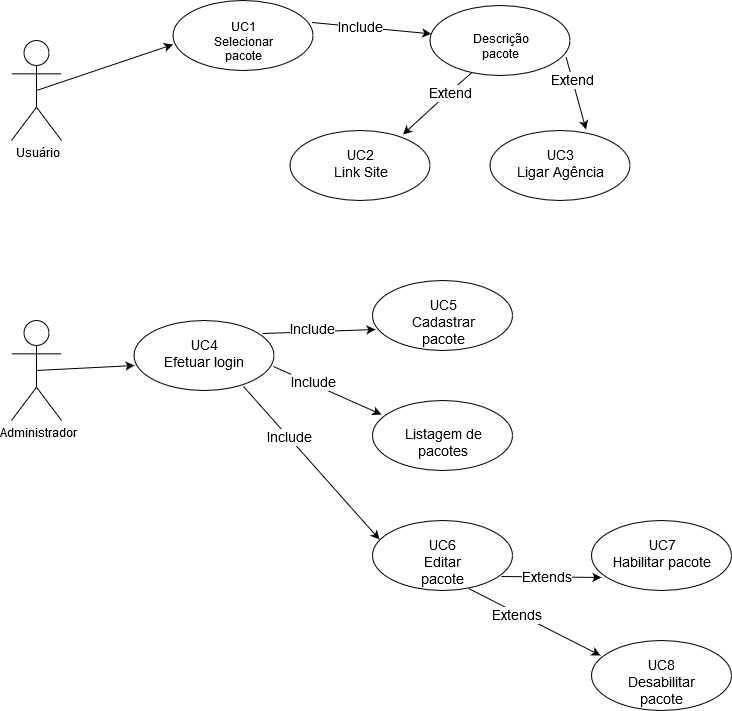

The diagram above was exported from draw.io. Its source (the exported page's mxGraphModel, read from the mxfile embedded in the PNG):
<mxGraphModel dx="1038" dy="577" grid="1" gridSize="10" guides="1" tooltips="1" connect="1" arrows="1" fold="1" page="1" pageScale="1" pageWidth="827" pageHeight="1169" math="0" shadow="0">
  <root>
    <mxCell id="0" />
    <mxCell id="1" parent="0" />
    <mxCell id="Dw99KNx68M2cqQ4GX291-1" value="Usuário" style="shape=umlActor;verticalLabelPosition=bottom;labelBackgroundColor=#ffffff;verticalAlign=top;html=1;outlineConnect=0;" vertex="1" parent="1">
      <mxGeometry x="80" y="80" width="50" height="100" as="geometry" />
    </mxCell>
    <mxCell id="Dw99KNx68M2cqQ4GX291-3" value="&lt;div&gt;UC1&lt;/div&gt;&lt;div&gt;Selecionar pacote&lt;/div&gt;" style="ellipse;whiteSpace=wrap;html=1;" vertex="1" parent="1">
      <mxGeometry x="241.5" y="40" width="140" height="70" as="geometry" />
    </mxCell>
    <mxCell id="Dw99KNx68M2cqQ4GX291-7" value="" style="endArrow=classic;html=1;entryX=0;entryY=0.629;entryDx=0;entryDy=0;entryPerimeter=0;exitX=0.5;exitY=0.5;exitDx=0;exitDy=0;exitPerimeter=0;" edge="1" parent="1" source="Dw99KNx68M2cqQ4GX291-1" target="Dw99KNx68M2cqQ4GX291-3">
      <mxGeometry width="50" height="50" relative="1" as="geometry">
        <mxPoint x="180" y="135" as="sourcePoint" />
        <mxPoint x="230" y="85" as="targetPoint" />
      </mxGeometry>
    </mxCell>
    <mxCell id="Dw99KNx68M2cqQ4GX291-8" value="Descrição pacote" style="ellipse;whiteSpace=wrap;html=1;" vertex="1" parent="1">
      <mxGeometry x="498.5" y="45" width="140" height="70" as="geometry" />
    </mxCell>
    <mxCell id="Dw99KNx68M2cqQ4GX291-9" value="" style="endArrow=classic;html=1;exitX=0.993;exitY=0.314;exitDx=0;exitDy=0;exitPerimeter=0;" edge="1" parent="1" source="Dw99KNx68M2cqQ4GX291-3" target="Dw99KNx68M2cqQ4GX291-8">
      <mxGeometry width="50" height="50" relative="1" as="geometry">
        <mxPoint x="-21.5" y="270" as="sourcePoint" />
        <mxPoint x="28.5" y="220" as="targetPoint" />
      </mxGeometry>
    </mxCell>
    <mxCell id="Dw99KNx68M2cqQ4GX291-10" value="Include" style="text;html=1;resizable=0;points=[];align=center;verticalAlign=middle;labelBackgroundColor=#ffffff;fontSize=14;" vertex="1" connectable="0" parent="Dw99KNx68M2cqQ4GX291-9">
      <mxGeometry x="-0.1764" y="-1" relative="1" as="geometry">
        <mxPoint as="offset" />
      </mxGeometry>
    </mxCell>
    <mxCell id="Dw99KNx68M2cqQ4GX291-11" value="&lt;div&gt;UC2&lt;/div&gt;&lt;div&gt;Link Site&lt;/div&gt;" style="ellipse;whiteSpace=wrap;html=1;fontSize=14;" vertex="1" parent="1">
      <mxGeometry x="358.5" y="170" width="140" height="70" as="geometry" />
    </mxCell>
    <mxCell id="Dw99KNx68M2cqQ4GX291-12" value="&lt;div&gt;UC3&lt;/div&gt;&lt;div&gt;Ligar Agência&lt;br&gt;&lt;/div&gt;" style="ellipse;whiteSpace=wrap;html=1;fontSize=14;" vertex="1" parent="1">
      <mxGeometry x="558.5" y="170" width="140" height="70" as="geometry" />
    </mxCell>
    <mxCell id="Dw99KNx68M2cqQ4GX291-13" value="" style="endArrow=classic;html=1;fontSize=14;exitX=0.3;exitY=0.957;exitDx=0;exitDy=0;exitPerimeter=0;entryX=0.807;entryY=0.057;entryDx=0;entryDy=0;entryPerimeter=0;" edge="1" parent="1" source="Dw99KNx68M2cqQ4GX291-8" target="Dw99KNx68M2cqQ4GX291-11">
      <mxGeometry width="50" height="50" relative="1" as="geometry">
        <mxPoint x="-21.5" y="310" as="sourcePoint" />
        <mxPoint x="28.5" y="260" as="targetPoint" />
        <Array as="points">
          <mxPoint x="508.5" y="140" />
        </Array>
      </mxGeometry>
    </mxCell>
    <mxCell id="Dw99KNx68M2cqQ4GX291-17" value="&lt;div&gt;Extend&lt;/div&gt;" style="text;html=1;resizable=0;points=[];align=center;verticalAlign=middle;labelBackgroundColor=#ffffff;fontSize=14;" vertex="1" connectable="0" parent="Dw99KNx68M2cqQ4GX291-13">
      <mxGeometry x="-0.0833" y="13" relative="1" as="geometry">
        <mxPoint x="3" y="-16" as="offset" />
      </mxGeometry>
    </mxCell>
    <mxCell id="Dw99KNx68M2cqQ4GX291-14" value="" style="endArrow=classic;html=1;fontSize=14;exitX=0.971;exitY=0.729;exitDx=0;exitDy=0;exitPerimeter=0;entryX=0.686;entryY=-0.014;entryDx=0;entryDy=0;entryPerimeter=0;" edge="1" parent="1" source="Dw99KNx68M2cqQ4GX291-8" target="Dw99KNx68M2cqQ4GX291-12">
      <mxGeometry width="50" height="50" relative="1" as="geometry">
        <mxPoint x="-21.5" y="310" as="sourcePoint" />
        <mxPoint x="28.5" y="260" as="targetPoint" />
      </mxGeometry>
    </mxCell>
    <mxCell id="Dw99KNx68M2cqQ4GX291-18" value="Extend" style="text;html=1;resizable=0;points=[];align=center;verticalAlign=middle;labelBackgroundColor=#ffffff;fontSize=14;" vertex="1" connectable="0" parent="Dw99KNx68M2cqQ4GX291-14">
      <mxGeometry x="-0.3145" relative="1" as="geometry">
        <mxPoint as="offset" />
      </mxGeometry>
    </mxCell>
    <mxCell id="Dw99KNx68M2cqQ4GX291-19" value="Administrador" style="shape=umlActor;verticalLabelPosition=bottom;labelBackgroundColor=#ffffff;verticalAlign=top;html=1;outlineConnect=0;" vertex="1" parent="1">
      <mxGeometry x="80" y="360" width="50" height="100" as="geometry" />
    </mxCell>
    <mxCell id="Dw99KNx68M2cqQ4GX291-20" value="&lt;div&gt;UC4&lt;/div&gt;&lt;div&gt;Efetuar login&lt;br&gt;&lt;/div&gt;" style="ellipse;whiteSpace=wrap;html=1;fontSize=14;" vertex="1" parent="1">
      <mxGeometry x="202.5" y="360" width="140" height="70" as="geometry" />
    </mxCell>
    <mxCell id="Dw99KNx68M2cqQ4GX291-21" value="&lt;div&gt;UC5&lt;/div&gt;&lt;div&gt;Cadastrar pacote&lt;/div&gt;" style="ellipse;whiteSpace=wrap;html=1;fontSize=14;" vertex="1" parent="1">
      <mxGeometry x="441" y="320" width="140" height="70" as="geometry" />
    </mxCell>
    <mxCell id="Dw99KNx68M2cqQ4GX291-22" value="" style="endArrow=classic;html=1;fontSize=14;exitX=0.5;exitY=0.5;exitDx=0;exitDy=0;exitPerimeter=0;entryX=0.004;entryY=0.643;entryDx=0;entryDy=0;entryPerimeter=0;" edge="1" parent="1" source="Dw99KNx68M2cqQ4GX291-19" target="Dw99KNx68M2cqQ4GX291-20">
      <mxGeometry width="50" height="50" relative="1" as="geometry">
        <mxPoint x="160" y="410" as="sourcePoint" />
        <mxPoint x="210" y="430" as="targetPoint" />
      </mxGeometry>
    </mxCell>
    <mxCell id="Dw99KNx68M2cqQ4GX291-23" value="Listagem de pacotes" style="ellipse;whiteSpace=wrap;html=1;fontSize=14;" vertex="1" parent="1">
      <mxGeometry x="441" y="440" width="140" height="70" as="geometry" />
    </mxCell>
    <mxCell id="Dw99KNx68M2cqQ4GX291-24" value="" style="endArrow=classic;html=1;fontSize=14;entryX=0.021;entryY=0.7;entryDx=0;entryDy=0;entryPerimeter=0;exitX=0.918;exitY=0.186;exitDx=0;exitDy=0;exitPerimeter=0;" edge="1" parent="1" source="Dw99KNx68M2cqQ4GX291-20" target="Dw99KNx68M2cqQ4GX291-21">
      <mxGeometry width="50" height="50" relative="1" as="geometry">
        <mxPoint x="31" y="580" as="sourcePoint" />
        <mxPoint x="81" y="530" as="targetPoint" />
      </mxGeometry>
    </mxCell>
    <mxCell id="Dw99KNx68M2cqQ4GX291-28" value="&lt;div&gt;Include&lt;/div&gt;" style="text;html=1;resizable=0;points=[];align=center;verticalAlign=middle;labelBackgroundColor=#ffffff;fontSize=14;" vertex="1" connectable="0" parent="Dw99KNx68M2cqQ4GX291-24">
      <mxGeometry x="-0.452" y="-1" relative="1" as="geometry">
        <mxPoint x="19" y="-3" as="offset" />
      </mxGeometry>
    </mxCell>
    <mxCell id="Dw99KNx68M2cqQ4GX291-25" value="&lt;div&gt;UC6&lt;/div&gt;&lt;div&gt;Editar pacote&lt;/div&gt;" style="ellipse;whiteSpace=wrap;html=1;fontSize=14;" vertex="1" parent="1">
      <mxGeometry x="441" y="560" width="140" height="70" as="geometry" />
    </mxCell>
    <mxCell id="Dw99KNx68M2cqQ4GX291-26" value="" style="endArrow=classic;html=1;fontSize=14;entryX=0.064;entryY=0.2;entryDx=0;entryDy=0;entryPerimeter=0;exitX=0.996;exitY=0.657;exitDx=0;exitDy=0;exitPerimeter=0;" edge="1" parent="1" source="Dw99KNx68M2cqQ4GX291-20" target="Dw99KNx68M2cqQ4GX291-23">
      <mxGeometry width="50" height="50" relative="1" as="geometry">
        <mxPoint x="31" y="700" as="sourcePoint" />
        <mxPoint x="81" y="650" as="targetPoint" />
      </mxGeometry>
    </mxCell>
    <mxCell id="Dw99KNx68M2cqQ4GX291-29" value="Include" style="text;html=1;resizable=0;points=[];align=center;verticalAlign=middle;labelBackgroundColor=#ffffff;fontSize=14;" vertex="1" connectable="0" parent="Dw99KNx68M2cqQ4GX291-26">
      <mxGeometry x="-0.2637" y="1" relative="1" as="geometry">
        <mxPoint x="-1" as="offset" />
      </mxGeometry>
    </mxCell>
    <mxCell id="Dw99KNx68M2cqQ4GX291-27" value="" style="endArrow=classic;html=1;fontSize=14;entryX=0.05;entryY=0.271;entryDx=0;entryDy=0;entryPerimeter=0;exitX=0.782;exitY=0.943;exitDx=0;exitDy=0;exitPerimeter=0;" edge="1" parent="1" source="Dw99KNx68M2cqQ4GX291-20" target="Dw99KNx68M2cqQ4GX291-25">
      <mxGeometry width="50" height="50" relative="1" as="geometry">
        <mxPoint x="31" y="700" as="sourcePoint" />
        <mxPoint x="81" y="650" as="targetPoint" />
      </mxGeometry>
    </mxCell>
    <mxCell id="Dw99KNx68M2cqQ4GX291-30" value="Include" style="text;html=1;resizable=0;points=[];align=center;verticalAlign=middle;labelBackgroundColor=#ffffff;fontSize=14;" vertex="1" connectable="0" parent="Dw99KNx68M2cqQ4GX291-27">
      <mxGeometry x="-0.3216" relative="1" as="geometry">
        <mxPoint as="offset" />
      </mxGeometry>
    </mxCell>
    <mxCell id="Dw99KNx68M2cqQ4GX291-31" value="&lt;div&gt;UC7&lt;/div&gt;&lt;div&gt;Habilitar pacote&lt;/div&gt;" style="ellipse;whiteSpace=wrap;html=1;fontSize=14;" vertex="1" parent="1">
      <mxGeometry x="660" y="560" width="140" height="70" as="geometry" />
    </mxCell>
    <mxCell id="Dw99KNx68M2cqQ4GX291-32" value="&lt;div&gt;UC8&lt;/div&gt;&lt;div&gt;Desabilitar pacote&lt;/div&gt;" style="ellipse;whiteSpace=wrap;html=1;fontSize=14;" vertex="1" parent="1">
      <mxGeometry x="660" y="680" width="140" height="70" as="geometry" />
    </mxCell>
    <mxCell id="Dw99KNx68M2cqQ4GX291-33" value="" style="endArrow=classic;html=1;fontSize=14;entryX=0.071;entryY=0.814;entryDx=0;entryDy=0;entryPerimeter=0;exitX=0.921;exitY=0.8;exitDx=0;exitDy=0;exitPerimeter=0;" edge="1" parent="1" source="Dw99KNx68M2cqQ4GX291-25" target="Dw99KNx68M2cqQ4GX291-31">
      <mxGeometry width="50" height="50" relative="1" as="geometry">
        <mxPoint x="70" y="820" as="sourcePoint" />
        <mxPoint x="120" y="770" as="targetPoint" />
      </mxGeometry>
    </mxCell>
    <mxCell id="Dw99KNx68M2cqQ4GX291-34" value="Extends" style="text;html=1;resizable=0;points=[];align=center;verticalAlign=middle;labelBackgroundColor=#ffffff;fontSize=14;" vertex="1" connectable="0" parent="Dw99KNx68M2cqQ4GX291-33">
      <mxGeometry x="-0.3385" y="-2" relative="1" as="geometry">
        <mxPoint x="13" as="offset" />
      </mxGeometry>
    </mxCell>
    <mxCell id="Dw99KNx68M2cqQ4GX291-35" value="" style="endArrow=classic;html=1;fontSize=14;entryX=0.064;entryY=0.214;entryDx=0;entryDy=0;entryPerimeter=0;exitX=0.686;exitY=0.971;exitDx=0;exitDy=0;exitPerimeter=0;" edge="1" parent="1" source="Dw99KNx68M2cqQ4GX291-25" target="Dw99KNx68M2cqQ4GX291-32">
      <mxGeometry width="50" height="50" relative="1" as="geometry">
        <mxPoint x="70" y="820" as="sourcePoint" />
        <mxPoint x="120" y="770" as="targetPoint" />
      </mxGeometry>
    </mxCell>
    <mxCell id="Dw99KNx68M2cqQ4GX291-36" value="Extends" style="text;html=1;resizable=0;points=[];align=center;verticalAlign=middle;labelBackgroundColor=#ffffff;fontSize=14;" vertex="1" connectable="0" parent="Dw99KNx68M2cqQ4GX291-35">
      <mxGeometry x="-0.2384" y="-3" relative="1" as="geometry">
        <mxPoint as="offset" />
      </mxGeometry>
    </mxCell>
  </root>
</mxGraphModel>